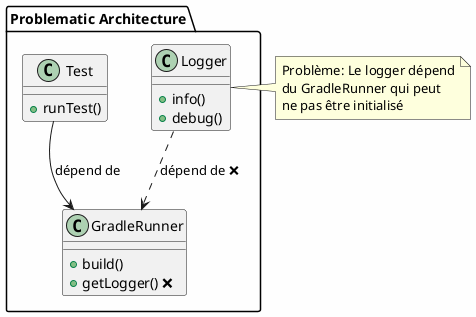

The diagram above was rendered by PlantUML. Its source (embedded in the PNG):
@startuml

skinparam backgroundColor #FEFEFE
skinparam componentStyle rectangle

package "Problematic Architecture" {
    class Test {
        + runTest()
    }

    class GradleRunner {
        + build()
        + getLogger() ❌
    }

    class Logger {
        + info()
        + debug()
    }

    Test --> GradleRunner : dépend de
    Logger ..> GradleRunner : dépend de ❌
}

note right of Logger
  Problème: Le logger dépend
  du GradleRunner qui peut
  ne pas être initialisé
end note

@enduml